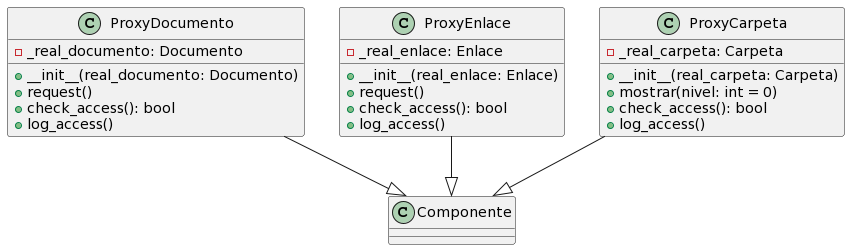

The diagram above was rendered by PlantUML. Its source (embedded in the PNG):
@startuml
class ProxyDocumento {
  - _real_documento: Documento
  + __init__(real_documento: Documento)
  + request()
  + check_access(): bool
  + log_access()
}

class ProxyEnlace {
  - _real_enlace: Enlace
  + __init__(real_enlace: Enlace)
  + request()
  + check_access(): bool
  + log_access()
}

class ProxyCarpeta {
  - _real_carpeta: Carpeta
  + __init__(real_carpeta: Carpeta)
  + mostrar(nivel: int = 0)
  + check_access(): bool
  + log_access()
}

ProxyDocumento --|> Componente
ProxyEnlace --|> Componente
ProxyCarpeta --|> Componente
@enduml